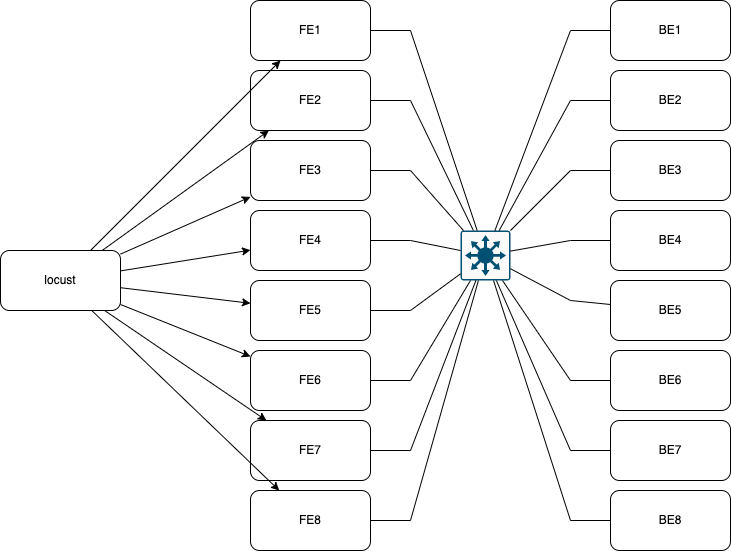

The diagram above was exported from draw.io. Its source (the exported page's mxGraphModel, read from the mxfile embedded in the PNG):
<mxGraphModel dx="1030" dy="710" grid="1" gridSize="10" guides="1" tooltips="1" connect="1" arrows="1" fold="1" page="1" pageScale="1" pageWidth="1169" pageHeight="827" math="0" shadow="0">
  <root>
    <mxCell id="0" />
    <mxCell id="1" parent="0" />
    <mxCell id="Kt-NFynlPh6OGNQ8OTa--16" value="locust" style="rounded=1;whiteSpace=wrap;html=1;fillColor=none;" vertex="1" parent="1">
      <mxGeometry x="110" y="450" width="120" height="60" as="geometry" />
    </mxCell>
    <mxCell id="Kt-NFynlPh6OGNQ8OTa--17" value="FE1" style="rounded=1;whiteSpace=wrap;html=1;fillColor=none;" vertex="1" parent="1">
      <mxGeometry x="360" y="200" width="120" height="60" as="geometry" />
    </mxCell>
    <mxCell id="Kt-NFynlPh6OGNQ8OTa--18" value="FE2" style="rounded=1;whiteSpace=wrap;html=1;fillColor=none;" vertex="1" parent="1">
      <mxGeometry x="360" y="270" width="120" height="60" as="geometry" />
    </mxCell>
    <mxCell id="Kt-NFynlPh6OGNQ8OTa--19" value="FE3" style="rounded=1;whiteSpace=wrap;html=1;fillColor=none;" vertex="1" parent="1">
      <mxGeometry x="360" y="340" width="120" height="60" as="geometry" />
    </mxCell>
    <mxCell id="Kt-NFynlPh6OGNQ8OTa--20" value="FE4" style="rounded=1;whiteSpace=wrap;html=1;fillColor=none;" vertex="1" parent="1">
      <mxGeometry x="360" y="410" width="120" height="60" as="geometry" />
    </mxCell>
    <mxCell id="Kt-NFynlPh6OGNQ8OTa--21" value="FE5" style="rounded=1;whiteSpace=wrap;html=1;fillColor=none;" vertex="1" parent="1">
      <mxGeometry x="360" y="480" width="120" height="60" as="geometry" />
    </mxCell>
    <mxCell id="Kt-NFynlPh6OGNQ8OTa--22" value="FE6" style="rounded=1;whiteSpace=wrap;html=1;fillColor=none;" vertex="1" parent="1">
      <mxGeometry x="360" y="550" width="120" height="60" as="geometry" />
    </mxCell>
    <mxCell id="Kt-NFynlPh6OGNQ8OTa--23" value="FE7" style="rounded=1;whiteSpace=wrap;html=1;fillColor=none;" vertex="1" parent="1">
      <mxGeometry x="360" y="620" width="120" height="60" as="geometry" />
    </mxCell>
    <mxCell id="Kt-NFynlPh6OGNQ8OTa--24" value="FE8" style="rounded=1;whiteSpace=wrap;html=1;fillColor=none;" vertex="1" parent="1">
      <mxGeometry x="360" y="690" width="120" height="60" as="geometry" />
    </mxCell>
    <mxCell id="Kt-NFynlPh6OGNQ8OTa--25" value="BE1" style="rounded=1;whiteSpace=wrap;html=1;fillColor=none;" vertex="1" parent="1">
      <mxGeometry x="720" y="200" width="120" height="60" as="geometry" />
    </mxCell>
    <mxCell id="Kt-NFynlPh6OGNQ8OTa--26" value="BE2" style="rounded=1;whiteSpace=wrap;html=1;fillColor=none;" vertex="1" parent="1">
      <mxGeometry x="720" y="270" width="120" height="60" as="geometry" />
    </mxCell>
    <mxCell id="Kt-NFynlPh6OGNQ8OTa--27" value="BE3" style="rounded=1;whiteSpace=wrap;html=1;fillColor=none;" vertex="1" parent="1">
      <mxGeometry x="720" y="340" width="120" height="60" as="geometry" />
    </mxCell>
    <mxCell id="Kt-NFynlPh6OGNQ8OTa--28" value="BE4" style="rounded=1;whiteSpace=wrap;html=1;fillColor=none;" vertex="1" parent="1">
      <mxGeometry x="720" y="410" width="120" height="60" as="geometry" />
    </mxCell>
    <mxCell id="Kt-NFynlPh6OGNQ8OTa--29" value="BE5" style="rounded=1;whiteSpace=wrap;html=1;fillColor=none;" vertex="1" parent="1">
      <mxGeometry x="720" y="480" width="120" height="60" as="geometry" />
    </mxCell>
    <mxCell id="Kt-NFynlPh6OGNQ8OTa--30" value="BE6" style="rounded=1;whiteSpace=wrap;html=1;fillColor=none;" vertex="1" parent="1">
      <mxGeometry x="720" y="550" width="120" height="60" as="geometry" />
    </mxCell>
    <mxCell id="Kt-NFynlPh6OGNQ8OTa--31" value="BE7" style="rounded=1;whiteSpace=wrap;html=1;fillColor=none;" vertex="1" parent="1">
      <mxGeometry x="720" y="620" width="120" height="60" as="geometry" />
    </mxCell>
    <mxCell id="Kt-NFynlPh6OGNQ8OTa--32" value="BE8" style="rounded=1;whiteSpace=wrap;html=1;fillColor=none;" vertex="1" parent="1">
      <mxGeometry x="720" y="690" width="120" height="60" as="geometry" />
    </mxCell>
    <mxCell id="Kt-NFynlPh6OGNQ8OTa--34" value="" style="sketch=0;points=[[0.015,0.015,0],[0.985,0.015,0],[0.985,0.985,0],[0.015,0.985,0],[0.25,0,0],[0.5,0,0],[0.75,0,0],[1,0.25,0],[1,0.5,0],[1,0.75,0],[0.75,1,0],[0.5,1,0],[0.25,1,0],[0,0.75,0],[0,0.5,0],[0,0.25,0]];verticalLabelPosition=bottom;html=1;verticalAlign=top;aspect=fixed;align=center;pointerEvents=1;shape=mxgraph.cisco19.rect;prIcon=l3_switch;fillColor=#FAFAFA;strokeColor=#005073;" vertex="1" parent="1">
      <mxGeometry x="570" y="430" width="50" height="50" as="geometry" />
    </mxCell>
    <mxCell id="Kt-NFynlPh6OGNQ8OTa--35" value="" style="endArrow=none;html=1;rounded=0;" edge="1" parent="1" source="Kt-NFynlPh6OGNQ8OTa--34" target="Kt-NFynlPh6OGNQ8OTa--17">
      <mxGeometry width="50" height="50" relative="1" as="geometry">
        <mxPoint x="540" y="370" as="sourcePoint" />
        <mxPoint x="590" y="320" as="targetPoint" />
        <Array as="points">
          <mxPoint x="520" y="230" />
        </Array>
      </mxGeometry>
    </mxCell>
    <mxCell id="Kt-NFynlPh6OGNQ8OTa--36" value="" style="endArrow=none;html=1;rounded=0;" edge="1" parent="1" source="Kt-NFynlPh6OGNQ8OTa--34" target="Kt-NFynlPh6OGNQ8OTa--18">
      <mxGeometry width="50" height="50" relative="1" as="geometry">
        <mxPoint x="585.5555555555554" y="440" as="sourcePoint" />
        <mxPoint x="453.33333333333326" y="270" as="targetPoint" />
        <Array as="points">
          <mxPoint x="520" y="300" />
        </Array>
      </mxGeometry>
    </mxCell>
    <mxCell id="Kt-NFynlPh6OGNQ8OTa--37" value="" style="endArrow=none;html=1;rounded=0;" edge="1" parent="1" source="Kt-NFynlPh6OGNQ8OTa--34" target="Kt-NFynlPh6OGNQ8OTa--19">
      <mxGeometry width="50" height="50" relative="1" as="geometry">
        <mxPoint x="580" y="442.8571428571429" as="sourcePoint" />
        <mxPoint x="463.8709677419354" y="340" as="targetPoint" />
        <Array as="points">
          <mxPoint x="520" y="370" />
        </Array>
      </mxGeometry>
    </mxCell>
    <mxCell id="Kt-NFynlPh6OGNQ8OTa--38" value="" style="endArrow=none;html=1;rounded=0;" edge="1" parent="1" source="Kt-NFynlPh6OGNQ8OTa--34" target="Kt-NFynlPh6OGNQ8OTa--20">
      <mxGeometry width="50" height="50" relative="1" as="geometry">
        <mxPoint x="580" y="452.8571428571429" as="sourcePoint" />
        <mxPoint x="490" y="409.1428571428571" as="targetPoint" />
        <Array as="points">
          <mxPoint x="520" y="440" />
        </Array>
      </mxGeometry>
    </mxCell>
    <mxCell id="Kt-NFynlPh6OGNQ8OTa--39" value="" style="endArrow=none;html=1;rounded=0;" edge="1" parent="1" source="Kt-NFynlPh6OGNQ8OTa--34" target="Kt-NFynlPh6OGNQ8OTa--21">
      <mxGeometry width="50" height="50" relative="1" as="geometry">
        <mxPoint x="580" y="462.8571428571429" as="sourcePoint" />
        <mxPoint x="490" y="455.1428571428571" as="targetPoint" />
        <Array as="points">
          <mxPoint x="520" y="510" />
        </Array>
      </mxGeometry>
    </mxCell>
    <mxCell id="Kt-NFynlPh6OGNQ8OTa--40" value="" style="endArrow=none;html=1;rounded=0;" edge="1" parent="1" source="Kt-NFynlPh6OGNQ8OTa--34" target="Kt-NFynlPh6OGNQ8OTa--22">
      <mxGeometry width="50" height="50" relative="1" as="geometry">
        <mxPoint x="580" y="472.8571428571429" as="sourcePoint" />
        <mxPoint x="490" y="501.1428571428571" as="targetPoint" />
        <Array as="points">
          <mxPoint x="520" y="580" />
        </Array>
      </mxGeometry>
    </mxCell>
    <mxCell id="Kt-NFynlPh6OGNQ8OTa--41" value="" style="endArrow=none;html=1;rounded=0;" edge="1" parent="1" source="Kt-NFynlPh6OGNQ8OTa--34" target="Kt-NFynlPh6OGNQ8OTa--23">
      <mxGeometry width="50" height="50" relative="1" as="geometry">
        <mxPoint x="580" y="482.8571428571429" as="sourcePoint" />
        <mxPoint x="472" y="560" as="targetPoint" />
        <Array as="points">
          <mxPoint x="520" y="650" />
        </Array>
      </mxGeometry>
    </mxCell>
    <mxCell id="Kt-NFynlPh6OGNQ8OTa--42" value="" style="endArrow=none;html=1;rounded=0;" edge="1" parent="1" source="Kt-NFynlPh6OGNQ8OTa--34" target="Kt-NFynlPh6OGNQ8OTa--24">
      <mxGeometry width="50" height="50" relative="1" as="geometry">
        <mxPoint x="582.5641025641028" y="490" as="sourcePoint" />
        <mxPoint x="456.9230769230769" y="630" as="targetPoint" />
        <Array as="points">
          <mxPoint x="520" y="720" />
        </Array>
      </mxGeometry>
    </mxCell>
    <mxCell id="Kt-NFynlPh6OGNQ8OTa--43" value="" style="endArrow=none;html=1;rounded=0;" edge="1" parent="1" source="Kt-NFynlPh6OGNQ8OTa--34" target="Kt-NFynlPh6OGNQ8OTa--25">
      <mxGeometry width="50" height="50" relative="1" as="geometry">
        <mxPoint x="600" y="360" as="sourcePoint" />
        <mxPoint x="650" y="310" as="targetPoint" />
        <Array as="points">
          <mxPoint x="680" y="230" />
        </Array>
      </mxGeometry>
    </mxCell>
    <mxCell id="Kt-NFynlPh6OGNQ8OTa--44" value="" style="endArrow=none;html=1;rounded=0;" edge="1" parent="1" source="Kt-NFynlPh6OGNQ8OTa--34" target="Kt-NFynlPh6OGNQ8OTa--26">
      <mxGeometry width="50" height="50" relative="1" as="geometry">
        <mxPoint x="625.5555555555554" y="440" as="sourcePoint" />
        <mxPoint x="765.3333333333335" y="270" as="targetPoint" />
        <Array as="points">
          <mxPoint x="680" y="300" />
        </Array>
      </mxGeometry>
    </mxCell>
    <mxCell id="Kt-NFynlPh6OGNQ8OTa--45" value="" style="endArrow=none;html=1;rounded=0;" edge="1" parent="1" source="Kt-NFynlPh6OGNQ8OTa--34" target="Kt-NFynlPh6OGNQ8OTa--27">
      <mxGeometry width="50" height="50" relative="1" as="geometry">
        <mxPoint x="635.5555555555554" y="450" as="sourcePoint" />
        <mxPoint x="775.3333333333335" y="280" as="targetPoint" />
        <Array as="points">
          <mxPoint x="680" y="370" />
        </Array>
      </mxGeometry>
    </mxCell>
    <mxCell id="Kt-NFynlPh6OGNQ8OTa--46" value="" style="endArrow=none;html=1;rounded=0;" edge="1" parent="1" source="Kt-NFynlPh6OGNQ8OTa--34" target="Kt-NFynlPh6OGNQ8OTa--28">
      <mxGeometry width="50" height="50" relative="1" as="geometry">
        <mxPoint x="645.5555555555554" y="460" as="sourcePoint" />
        <mxPoint x="785.3333333333335" y="290" as="targetPoint" />
        <Array as="points">
          <mxPoint x="680" y="440" />
        </Array>
      </mxGeometry>
    </mxCell>
    <mxCell id="Kt-NFynlPh6OGNQ8OTa--47" value="" style="endArrow=none;html=1;rounded=0;" edge="1" parent="1" source="Kt-NFynlPh6OGNQ8OTa--34" target="Kt-NFynlPh6OGNQ8OTa--29">
      <mxGeometry width="50" height="50" relative="1" as="geometry">
        <mxPoint x="655.5555555555554" y="470" as="sourcePoint" />
        <mxPoint x="795.3333333333335" y="300" as="targetPoint" />
        <Array as="points">
          <mxPoint x="680" y="500" />
        </Array>
      </mxGeometry>
    </mxCell>
    <mxCell id="Kt-NFynlPh6OGNQ8OTa--48" value="" style="endArrow=none;html=1;rounded=0;" edge="1" parent="1" source="Kt-NFynlPh6OGNQ8OTa--34" target="Kt-NFynlPh6OGNQ8OTa--30">
      <mxGeometry width="50" height="50" relative="1" as="geometry">
        <mxPoint x="665.5555555555554" y="480" as="sourcePoint" />
        <mxPoint x="805.3333333333335" y="310" as="targetPoint" />
        <Array as="points">
          <mxPoint x="680" y="580" />
        </Array>
      </mxGeometry>
    </mxCell>
    <mxCell id="Kt-NFynlPh6OGNQ8OTa--49" value="" style="endArrow=none;html=1;rounded=0;" edge="1" parent="1" source="Kt-NFynlPh6OGNQ8OTa--34" target="Kt-NFynlPh6OGNQ8OTa--31">
      <mxGeometry width="50" height="50" relative="1" as="geometry">
        <mxPoint x="675.5555555555554" y="490" as="sourcePoint" />
        <mxPoint x="815.3333333333335" y="320" as="targetPoint" />
        <Array as="points">
          <mxPoint x="680" y="650" />
        </Array>
      </mxGeometry>
    </mxCell>
    <mxCell id="Kt-NFynlPh6OGNQ8OTa--50" value="" style="endArrow=none;html=1;rounded=0;" edge="1" parent="1" source="Kt-NFynlPh6OGNQ8OTa--34" target="Kt-NFynlPh6OGNQ8OTa--32">
      <mxGeometry width="50" height="50" relative="1" as="geometry">
        <mxPoint x="685.5555555555554" y="500" as="sourcePoint" />
        <mxPoint x="825.3333333333335" y="330" as="targetPoint" />
        <Array as="points">
          <mxPoint x="680" y="720" />
        </Array>
      </mxGeometry>
    </mxCell>
    <mxCell id="Kt-NFynlPh6OGNQ8OTa--52" value="" style="endArrow=classic;html=1;rounded=0;" edge="1" parent="1" source="Kt-NFynlPh6OGNQ8OTa--16" target="Kt-NFynlPh6OGNQ8OTa--18">
      <mxGeometry width="50" height="50" relative="1" as="geometry">
        <mxPoint x="290" y="450" as="sourcePoint" />
        <mxPoint x="340" y="400" as="targetPoint" />
      </mxGeometry>
    </mxCell>
    <mxCell id="Kt-NFynlPh6OGNQ8OTa--53" value="" style="endArrow=classic;html=1;rounded=0;" edge="1" parent="1" source="Kt-NFynlPh6OGNQ8OTa--16" target="Kt-NFynlPh6OGNQ8OTa--19">
      <mxGeometry width="50" height="50" relative="1" as="geometry">
        <mxPoint x="255" y="460" as="sourcePoint" />
        <mxPoint x="395" y="340" as="targetPoint" />
      </mxGeometry>
    </mxCell>
    <mxCell id="Kt-NFynlPh6OGNQ8OTa--54" value="" style="endArrow=classic;html=1;rounded=0;" edge="1" parent="1" source="Kt-NFynlPh6OGNQ8OTa--16" target="Kt-NFynlPh6OGNQ8OTa--20">
      <mxGeometry width="50" height="50" relative="1" as="geometry">
        <mxPoint x="265" y="470" as="sourcePoint" />
        <mxPoint x="405" y="350" as="targetPoint" />
      </mxGeometry>
    </mxCell>
    <mxCell id="Kt-NFynlPh6OGNQ8OTa--55" value="" style="endArrow=classic;html=1;rounded=0;" edge="1" parent="1" source="Kt-NFynlPh6OGNQ8OTa--16" target="Kt-NFynlPh6OGNQ8OTa--21">
      <mxGeometry width="50" height="50" relative="1" as="geometry">
        <mxPoint x="275" y="480" as="sourcePoint" />
        <mxPoint x="415" y="360" as="targetPoint" />
      </mxGeometry>
    </mxCell>
    <mxCell id="Kt-NFynlPh6OGNQ8OTa--56" value="" style="endArrow=classic;html=1;rounded=0;" edge="1" parent="1" source="Kt-NFynlPh6OGNQ8OTa--16" target="Kt-NFynlPh6OGNQ8OTa--22">
      <mxGeometry width="50" height="50" relative="1" as="geometry">
        <mxPoint x="285" y="490" as="sourcePoint" />
        <mxPoint x="425" y="370" as="targetPoint" />
      </mxGeometry>
    </mxCell>
    <mxCell id="Kt-NFynlPh6OGNQ8OTa--57" value="" style="endArrow=classic;html=1;rounded=0;" edge="1" parent="1" source="Kt-NFynlPh6OGNQ8OTa--16" target="Kt-NFynlPh6OGNQ8OTa--23">
      <mxGeometry width="50" height="50" relative="1" as="geometry">
        <mxPoint x="295" y="500" as="sourcePoint" />
        <mxPoint x="435" y="380" as="targetPoint" />
      </mxGeometry>
    </mxCell>
    <mxCell id="Kt-NFynlPh6OGNQ8OTa--58" value="" style="endArrow=classic;html=1;rounded=0;" edge="1" parent="1" source="Kt-NFynlPh6OGNQ8OTa--16" target="Kt-NFynlPh6OGNQ8OTa--24">
      <mxGeometry width="50" height="50" relative="1" as="geometry">
        <mxPoint x="305" y="510" as="sourcePoint" />
        <mxPoint x="445" y="390" as="targetPoint" />
      </mxGeometry>
    </mxCell>
    <mxCell id="Kt-NFynlPh6OGNQ8OTa--59" value="" style="endArrow=classic;html=1;rounded=0;" edge="1" parent="1" source="Kt-NFynlPh6OGNQ8OTa--16" target="Kt-NFynlPh6OGNQ8OTa--17">
      <mxGeometry width="50" height="50" relative="1" as="geometry">
        <mxPoint x="221.66666666666674" y="460" as="sourcePoint" />
        <mxPoint x="388.3333333333335" y="340" as="targetPoint" />
      </mxGeometry>
    </mxCell>
  </root>
</mxGraphModel>